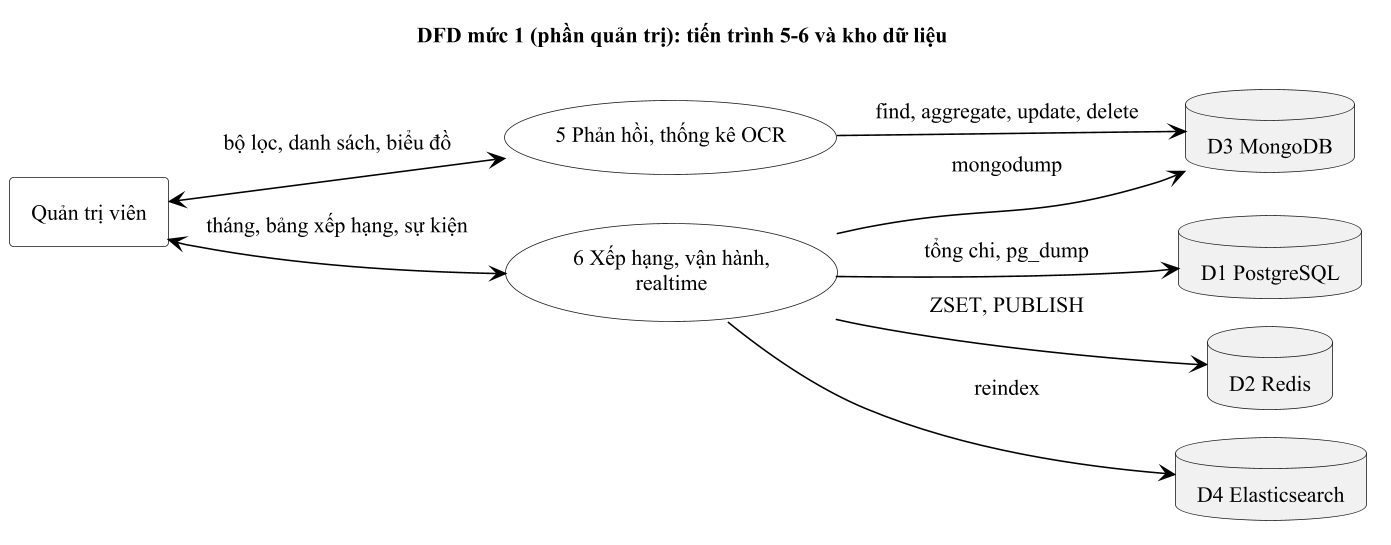

The diagram above was rendered by PlantUML. Its source (embedded in the PNG):
@startuml dfd_muc1_admin
' DFD mức 1, phần quản trị: tiến trình 5-6 (facts.md 1.5)
!pragma layout smetana
!include _style.iuml
skinparam wrapWidth 160
left to right direction
title DFD mức 1 (phần quản trị): tiến trình 5-6 và kho dữ liệu
rectangle "Quản trị viên" as A
usecase "5 Phản hồi, thống kê OCR" as P5
usecase "6 Xếp hạng, vận hành, realtime" as P6
database "D1 PostgreSQL" as D1
database "D2 Redis" as D2
database "D3 MongoDB" as D3
database "D4 Elasticsearch" as D4
A <--> P5 : bộ lọc, danh sách, biểu đồ
A <--> P6 : tháng, bảng xếp hạng, sự kiện
P5 --> D3 : find, aggregate, update, delete
P6 --> D2 : ZSET, PUBLISH
P6 --> D1 : tổng chi, pg_dump
P6 --> D4 : reindex
P6 --> D3 : mongodump
@enduml